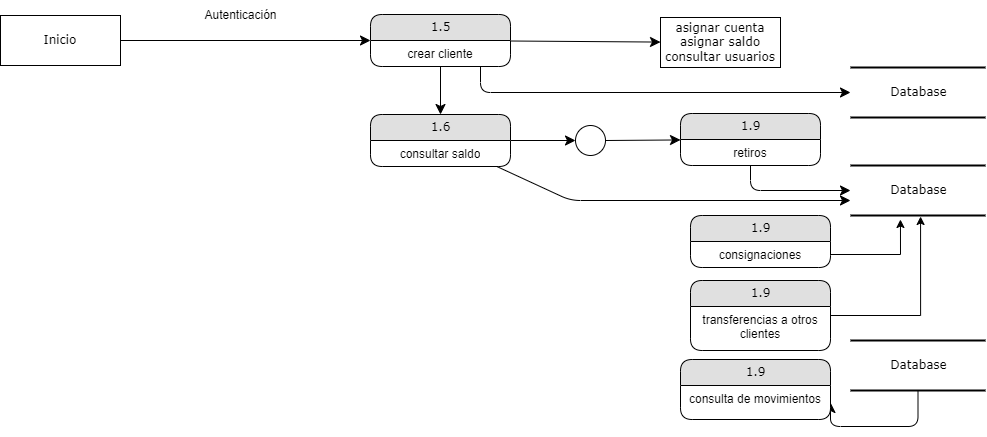

The diagram above was exported from draw.io. Its source (the exported page's mxGraphModel, read from the mxfile embedded in the PNG):
<mxGraphModel dx="1422" dy="766" grid="1" gridSize="10" guides="1" tooltips="1" connect="1" arrows="1" fold="1" page="1" pageScale="1" pageWidth="1100" pageHeight="850" background="none" math="0" shadow="0">
  <root>
    <mxCell id="0" />
    <mxCell id="1" parent="0" />
    <mxCell id="21ea969265ad0168-30" value="Database" style="html=1;rounded=0;shadow=0;comic=0;labelBackgroundColor=none;strokeWidth=2;fontFamily=Verdana;fontSize=12;align=center;shape=mxgraph.ios7ui.horLines;" parent="1" vertex="1">
      <mxGeometry x="910" y="107" width="135" height="50" as="geometry" />
    </mxCell>
    <mxCell id="17472293e6e8944d-4" value="Database" style="html=1;rounded=0;shadow=0;comic=0;labelBackgroundColor=none;strokeWidth=2;fontFamily=Verdana;fontSize=12;align=center;shape=mxgraph.ios7ui.horLines;" parent="1" vertex="1">
      <mxGeometry x="910" y="205" width="135" height="50" as="geometry" />
    </mxCell>
    <mxCell id="17472293e6e8944d-29" value="asignar cuenta&lt;br&gt;asignar saldo&lt;br&gt;consultar usuarios" style="whiteSpace=wrap;html=1;rounded=0;shadow=0;comic=0;labelBackgroundColor=none;strokeWidth=1;fontFamily=Verdana;fontSize=12;align=center;" parent="1" vertex="1">
      <mxGeometry x="720" y="57" width="120" height="50" as="geometry" />
    </mxCell>
    <mxCell id="1fdf3b25b50cf41e-27" style="edgeStyle=none;html=1;labelBackgroundColor=none;startFill=0;startSize=8;endFill=1;endSize=8;fontFamily=Verdana;fontSize=12;" parent="1" source="17472293e6e8944d-30" target="1fdf3b25b50cf41e-1" edge="1">
      <mxGeometry relative="1" as="geometry" />
    </mxCell>
    <mxCell id="17472293e6e8944d-30" value="Inicio" style="whiteSpace=wrap;html=1;rounded=0;shadow=0;comic=0;labelBackgroundColor=none;strokeWidth=1;fontFamily=Verdana;fontSize=12;align=center;" parent="1" vertex="1">
      <mxGeometry x="60" y="55" width="120" height="50" as="geometry" />
    </mxCell>
    <mxCell id="1fdf3b25b50cf41e-28" style="edgeStyle=none;html=1;labelBackgroundColor=none;startFill=0;startSize=8;endFill=1;endSize=8;fontFamily=Verdana;fontSize=12;" parent="1" source="1fdf3b25b50cf41e-1" target="17472293e6e8944d-29" edge="1">
      <mxGeometry relative="1" as="geometry" />
    </mxCell>
    <mxCell id="1fdf3b25b50cf41e-29" style="edgeStyle=none;html=1;labelBackgroundColor=none;startFill=0;startSize=8;endFill=1;endSize=8;fontFamily=Verdana;fontSize=12;" parent="1" source="1fdf3b25b50cf41e-1" target="1fdf3b25b50cf41e-7" edge="1">
      <mxGeometry relative="1" as="geometry" />
    </mxCell>
    <mxCell id="1fdf3b25b50cf41e-38" style="edgeStyle=orthogonalEdgeStyle;html=1;labelBackgroundColor=none;startFill=0;startSize=8;endFill=1;endSize=8;fontFamily=Verdana;fontSize=12;" parent="1" source="1fdf3b25b50cf41e-1" target="21ea969265ad0168-30" edge="1">
      <mxGeometry relative="1" as="geometry">
        <Array as="points">
          <mxPoint x="540" y="132" />
        </Array>
      </mxGeometry>
    </mxCell>
    <mxCell id="1fdf3b25b50cf41e-1" value="1.5" style="swimlane;html=1;fontStyle=0;childLayout=stackLayout;horizontal=1;startSize=26;fillColor=#e0e0e0;horizontalStack=0;resizeParent=1;resizeLast=0;collapsible=1;marginBottom=0;swimlaneFillColor=#ffffff;align=center;rounded=1;shadow=0;comic=0;labelBackgroundColor=none;strokeWidth=1;fontFamily=Verdana;fontSize=12" parent="1" vertex="1">
      <mxGeometry x="430" y="54" width="140" height="52" as="geometry" />
    </mxCell>
    <mxCell id="1fdf3b25b50cf41e-2" value="crear cliente" style="text;html=1;strokeColor=none;fillColor=none;spacingLeft=4;spacingRight=4;whiteSpace=wrap;overflow=hidden;rotatable=0;points=[[0,0.5],[1,0.5]];portConstraint=eastwest;align=center;" parent="1fdf3b25b50cf41e-1" vertex="1">
      <mxGeometry y="26" width="140" height="26" as="geometry" />
    </mxCell>
    <mxCell id="1fdf3b25b50cf41e-47" style="edgeStyle=orthogonalEdgeStyle;html=1;labelBackgroundColor=none;startFill=0;startSize=8;endFill=1;endSize=8;fontFamily=Verdana;fontSize=12;entryX=1;entryY=0.5;entryDx=0;entryDy=0;" parent="1" source="1fdf3b25b50cf41e-6" target="SqViJalKLFNDfodnOWT--7" edge="1">
      <mxGeometry relative="1" as="geometry">
        <Array as="points">
          <mxPoint x="978" y="466" />
          <mxPoint x="890" y="466" />
        </Array>
      </mxGeometry>
    </mxCell>
    <mxCell id="1fdf3b25b50cf41e-6" value="Database" style="html=1;rounded=0;shadow=0;comic=0;labelBackgroundColor=none;strokeWidth=2;fontFamily=Verdana;fontSize=12;align=center;shape=mxgraph.ios7ui.horLines;" parent="1" vertex="1">
      <mxGeometry x="910" y="380" width="135" height="50" as="geometry" />
    </mxCell>
    <mxCell id="1fdf3b25b50cf41e-35" style="edgeStyle=none;html=1;labelBackgroundColor=none;startFill=0;startSize=8;endFill=1;endSize=8;fontFamily=Verdana;fontSize=12;" parent="1" source="1fdf3b25b50cf41e-7" target="1fdf3b25b50cf41e-34" edge="1">
      <mxGeometry relative="1" as="geometry">
        <mxPoint x="570.0001622472457" y="179.9302333127779" as="targetPoint" />
      </mxGeometry>
    </mxCell>
    <mxCell id="1fdf3b25b50cf41e-39" style="edgeStyle=none;html=1;labelBackgroundColor=none;startFill=0;startSize=8;endFill=1;endSize=8;fontFamily=Verdana;fontSize=12;entryX=0;entryY=0.7;entryDx=0;entryDy=0;entryPerimeter=0;" parent="1" source="1fdf3b25b50cf41e-7" target="17472293e6e8944d-4" edge="1">
      <mxGeometry relative="1" as="geometry">
        <Array as="points">
          <mxPoint x="630" y="240" />
        </Array>
      </mxGeometry>
    </mxCell>
    <mxCell id="1fdf3b25b50cf41e-7" value="1.6" style="swimlane;html=1;fontStyle=0;childLayout=stackLayout;horizontal=1;startSize=26;fillColor=#e0e0e0;horizontalStack=0;resizeParent=1;resizeLast=0;collapsible=1;marginBottom=0;swimlaneFillColor=#ffffff;align=center;rounded=1;shadow=0;comic=0;labelBackgroundColor=none;strokeWidth=1;fontFamily=Verdana;fontSize=12" parent="1" vertex="1">
      <mxGeometry x="430" y="154" width="140" height="52" as="geometry" />
    </mxCell>
    <mxCell id="1fdf3b25b50cf41e-8" value="consultar saldo" style="text;html=1;strokeColor=none;fillColor=none;spacingLeft=4;spacingRight=4;whiteSpace=wrap;overflow=hidden;rotatable=0;points=[[0,0.5],[1,0.5]];portConstraint=eastwest;align=center;" parent="1fdf3b25b50cf41e-7" vertex="1">
      <mxGeometry y="26" width="140" height="26" as="geometry" />
    </mxCell>
    <mxCell id="1fdf3b25b50cf41e-31" style="edgeStyle=orthogonalEdgeStyle;html=1;labelBackgroundColor=none;startFill=0;startSize=8;endFill=1;endSize=8;fontFamily=Verdana;fontSize=12;" parent="1" source="1fdf3b25b50cf41e-11" target="17472293e6e8944d-4" edge="1">
      <mxGeometry relative="1" as="geometry">
        <Array as="points">
          <mxPoint x="810" y="230" />
        </Array>
      </mxGeometry>
    </mxCell>
    <mxCell id="1fdf3b25b50cf41e-11" value="1.9" style="swimlane;html=1;fontStyle=0;childLayout=stackLayout;horizontal=1;startSize=26;fillColor=#e0e0e0;horizontalStack=0;resizeParent=1;resizeLast=0;collapsible=1;marginBottom=0;swimlaneFillColor=#ffffff;align=center;rounded=1;shadow=0;comic=0;labelBackgroundColor=none;strokeWidth=1;fontFamily=Verdana;fontSize=12" parent="1" vertex="1">
      <mxGeometry x="740" y="153" width="140" height="52" as="geometry" />
    </mxCell>
    <mxCell id="1fdf3b25b50cf41e-12" value="retiros" style="text;html=1;strokeColor=none;fillColor=none;spacingLeft=4;spacingRight=4;whiteSpace=wrap;overflow=hidden;rotatable=0;points=[[0,0.5],[1,0.5]];portConstraint=eastwest;align=center;" parent="1fdf3b25b50cf41e-11" vertex="1">
      <mxGeometry y="26" width="140" height="26" as="geometry" />
    </mxCell>
    <mxCell id="1fdf3b25b50cf41e-37" style="edgeStyle=none;html=1;labelBackgroundColor=none;startFill=0;startSize=8;endFill=1;endSize=8;fontFamily=Verdana;fontSize=12;" parent="1" source="1fdf3b25b50cf41e-34" target="1fdf3b25b50cf41e-11" edge="1">
      <mxGeometry relative="1" as="geometry" />
    </mxCell>
    <mxCell id="1fdf3b25b50cf41e-34" value="" style="ellipse;whiteSpace=wrap;html=1;rounded=1;shadow=0;comic=0;labelBackgroundColor=none;strokeWidth=1;fontFamily=Verdana;fontSize=12;align=center;" parent="1" vertex="1">
      <mxGeometry x="635" y="165" width="30" height="30" as="geometry" />
    </mxCell>
    <mxCell id="SqViJalKLFNDfodnOWT--2" value="1.9" style="swimlane;html=1;fontStyle=0;childLayout=stackLayout;horizontal=1;startSize=26;fillColor=#e0e0e0;horizontalStack=0;resizeParent=1;resizeLast=0;collapsible=1;marginBottom=0;swimlaneFillColor=#ffffff;align=center;rounded=1;shadow=0;comic=0;labelBackgroundColor=none;strokeWidth=1;fontFamily=Verdana;fontSize=12" vertex="1" parent="1">
      <mxGeometry x="750" y="255" width="140" height="52" as="geometry" />
    </mxCell>
    <mxCell id="SqViJalKLFNDfodnOWT--3" value="consignaciones" style="text;html=1;strokeColor=none;fillColor=none;spacingLeft=4;spacingRight=4;whiteSpace=wrap;overflow=hidden;rotatable=0;points=[[0,0.5],[1,0.5]];portConstraint=eastwest;align=center;" vertex="1" parent="SqViJalKLFNDfodnOWT--2">
      <mxGeometry y="26" width="140" height="26" as="geometry" />
    </mxCell>
    <mxCell id="SqViJalKLFNDfodnOWT--8" style="edgeStyle=orthogonalEdgeStyle;rounded=0;orthogonalLoop=1;jettySize=auto;html=1;entryX=0.519;entryY=1.02;entryDx=0;entryDy=0;entryPerimeter=0;" edge="1" parent="1" source="SqViJalKLFNDfodnOWT--4" target="17472293e6e8944d-4">
      <mxGeometry relative="1" as="geometry" />
    </mxCell>
    <mxCell id="SqViJalKLFNDfodnOWT--4" value="1.9" style="swimlane;html=1;fontStyle=0;childLayout=stackLayout;horizontal=1;startSize=26;fillColor=#e0e0e0;horizontalStack=0;resizeParent=1;resizeLast=0;collapsible=1;marginBottom=0;swimlaneFillColor=#ffffff;align=center;rounded=1;shadow=0;comic=0;labelBackgroundColor=none;strokeWidth=1;fontFamily=Verdana;fontSize=12" vertex="1" parent="1">
      <mxGeometry x="750" y="320" width="140" height="70" as="geometry" />
    </mxCell>
    <mxCell id="SqViJalKLFNDfodnOWT--5" value="transferencias a otros clientes" style="text;html=1;strokeColor=none;fillColor=none;spacingLeft=4;spacingRight=4;whiteSpace=wrap;overflow=hidden;rotatable=0;points=[[0,0.5],[1,0.5]];portConstraint=eastwest;align=center;" vertex="1" parent="SqViJalKLFNDfodnOWT--4">
      <mxGeometry y="26" width="140" height="44" as="geometry" />
    </mxCell>
    <mxCell id="SqViJalKLFNDfodnOWT--6" value="1.9" style="swimlane;html=1;fontStyle=0;childLayout=stackLayout;horizontal=1;startSize=26;fillColor=#e0e0e0;horizontalStack=0;resizeParent=1;resizeLast=0;collapsible=1;marginBottom=0;swimlaneFillColor=#ffffff;align=center;rounded=1;shadow=0;comic=0;labelBackgroundColor=none;strokeWidth=1;fontFamily=Verdana;fontSize=12" vertex="1" parent="1">
      <mxGeometry x="740" y="399" width="150" height="60" as="geometry" />
    </mxCell>
    <mxCell id="SqViJalKLFNDfodnOWT--7" value="consulta de movimientos" style="text;html=1;strokeColor=none;fillColor=none;spacingLeft=4;spacingRight=4;whiteSpace=wrap;overflow=hidden;rotatable=0;points=[[0,0.5],[1,0.5]];portConstraint=eastwest;align=center;" vertex="1" parent="SqViJalKLFNDfodnOWT--6">
      <mxGeometry y="26" width="150" height="34" as="geometry" />
    </mxCell>
    <mxCell id="SqViJalKLFNDfodnOWT--9" style="edgeStyle=orthogonalEdgeStyle;rounded=0;orthogonalLoop=1;jettySize=auto;html=1;entryX=0.37;entryY=1.08;entryDx=0;entryDy=0;entryPerimeter=0;" edge="1" parent="1" source="SqViJalKLFNDfodnOWT--3" target="17472293e6e8944d-4">
      <mxGeometry relative="1" as="geometry" />
    </mxCell>
    <mxCell id="SqViJalKLFNDfodnOWT--10" value="Autenticación" style="text;html=1;align=center;verticalAlign=middle;resizable=0;points=[];autosize=1;strokeColor=none;fillColor=none;" vertex="1" parent="1">
      <mxGeometry x="250" y="40" width="100" height="30" as="geometry" />
    </mxCell>
  </root>
</mxGraphModel>